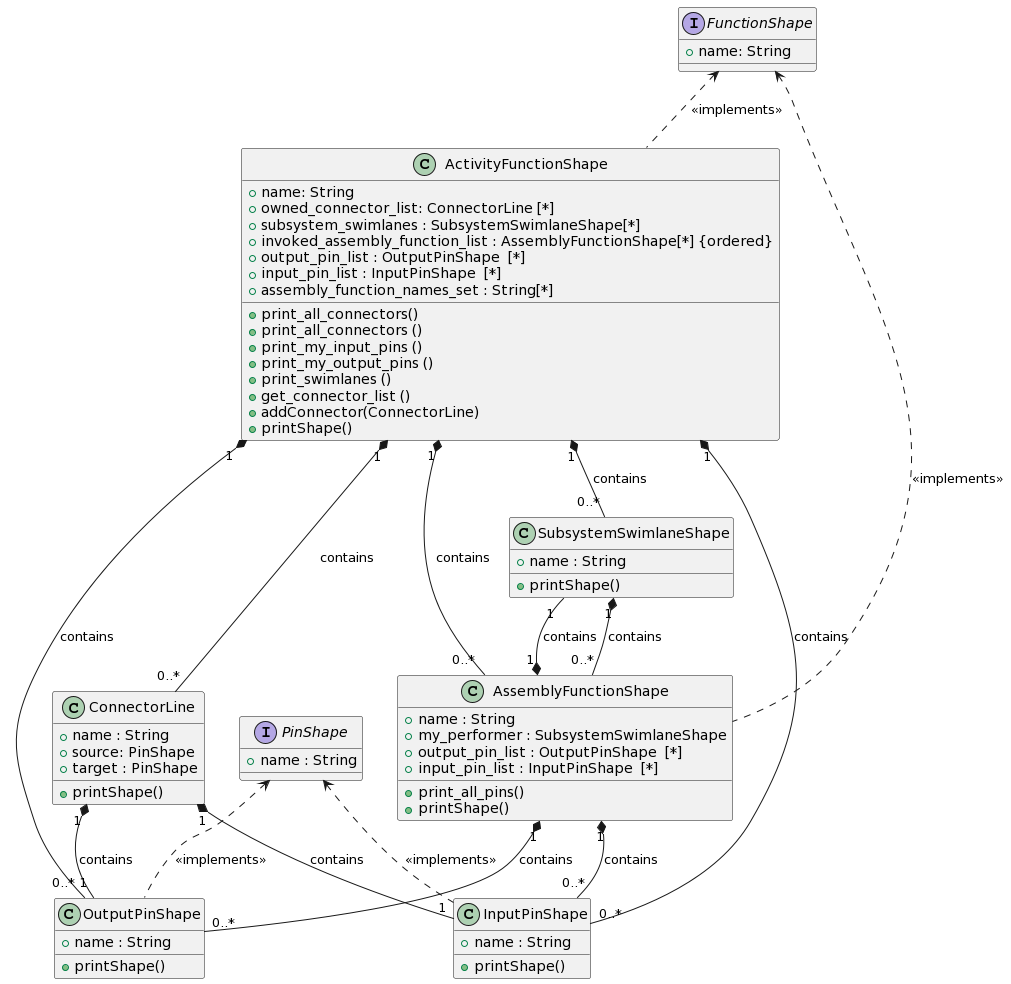

The diagram above was rendered by PlantUML. Its source (embedded in the PNG):
@startuml
interface FunctionShape{
   + name: String
}

class ActivityFunctionShape{
   {field} + name: String
   {field} + owned_connector_list: ConnectorLine [*]
   {field} + subsystem_swimlanes : SubsystemSwimlaneShape[*]
   {field} + invoked_assembly_function_list : AssemblyFunctionShape[*] {ordered}
   {field} + output_pin_list : OutputPinShape  [*] 
   {field} + input_pin_list : InputPinShape  [*]
   {field} + assembly_function_names_set : String[*]
   {method} + print_all_connectors()
   {method} + print_all_connectors ()
   {method} + print_my_input_pins ()
   {method} + print_my_output_pins ()
   {method} + print_swimlanes ()
   {method} + get_connector_list ()
   {method} + addConnector(ConnectorLine)
   {method} + printShape()
}

ActivityFunctionShape "1" *-- "0..*" ConnectorLine: contains
ActivityFunctionShape "1" *-- "0..*" SubsystemSwimlaneShape: contains
ActivityFunctionShape "1" *-- "0..*" AssemblyFunctionShape: contains
ActivityFunctionShape "1" *-- "0..*" OutputPinShape : contains
ActivityFunctionShape "1" *-- "0..*" InputPinShape : contains

class AssemblyFunctionShape {
   {field} + name : String
   {field} + my_performer : SubsystemSwimlaneShape
   {field} + output_pin_list : OutputPinShape  [*] 
   {field} + input_pin_list : InputPinShape  [*]
   {method} + print_all_pins()
   {method} + printShape()
}

AssemblyFunctionShape "1" *-- "1" SubsystemSwimlaneShape: contains
AssemblyFunctionShape "1" *-- "0..*" OutputPinShape  : contains
AssemblyFunctionShape "1" *-- "0..*" InputPinShape  : contains


FunctionShape<..  ActivityFunctionShape:  <<implements>>
FunctionShape<..  AssemblyFunctionShape :  <<implements>>


interface PinShape {
   {field} + name : String
}

class InputPinShape {
   {field} + name : String
   {method} + printShape()
}

class OutputPinShape {
   {field} + name : String
   {method} + printShape()
}

PinShape <..  InputPinShape :  <<implements>>
PinShape <..  OutputPinShape :  <<implements>>



class ConnectorLine{
   {field} + name : String
   {field} + source: PinShape 
   {field} + target : PinShape 
   {method} + printShape()
}

ConnectorLine "1" *-- "1" InputPinShape : contains
ConnectorLine "1" *-- "1" OutputPinShape : contains

class SubsystemSwimlaneShape{
   {field} + name : String
   {method} + printShape()
}
SubsystemSwimlaneShape"1" *-- "0..*" AssemblyFunctionShape: contains
@enduml